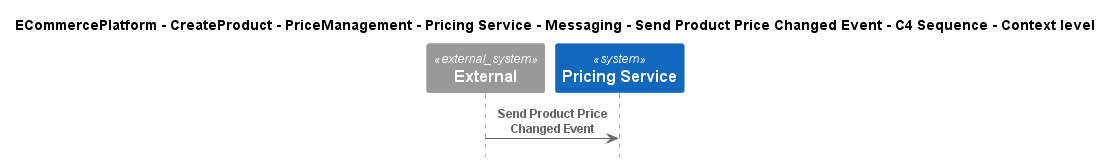

The diagram above was rendered by PlantUML. Its source (embedded in the PNG):
@startuml
!include ..\..\..\..\..\..\..\..\..\.c4s\C4_Sequence.puml

title ECommercePlatform - CreateProduct - PriceManagement - Pricing Service - Messaging - Send Product Price Changed Event - C4 Sequence - Context level

System_Ext(C4InterFlow.SoftwareSystems.ExternalSystem, "External", "")
System(ECommercePlatform.CreateProduct.PriceManagement.SoftwareSystems.PricingService, "Pricing Service", "")

Rel(C4InterFlow.SoftwareSystems.ExternalSystem, ECommercePlatform.CreateProduct.PriceManagement.SoftwareSystems.PricingService, "Send Product Price Changed Event")


@enduml